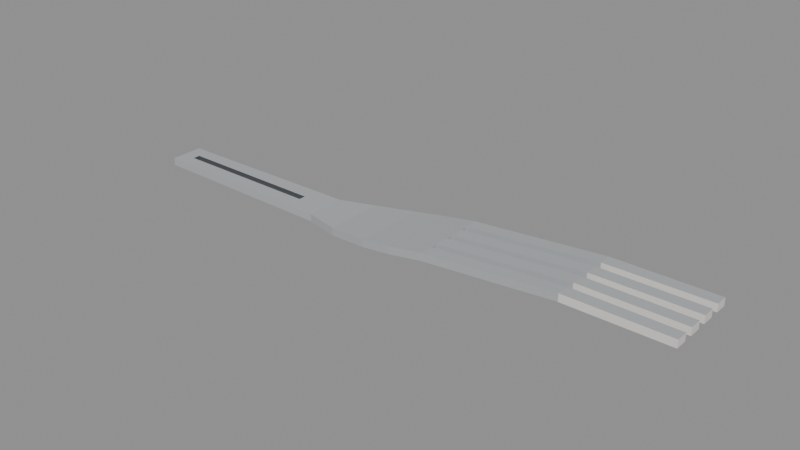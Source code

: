 # Source: fork.blend  (saved by Blender 4.0.36; exported with 4.5.12 LTS)
import bpy
from mathutils import Matrix  # noqa: F401  (used for matrix-valued properties, if any)

bpy.ops.wm.read_factory_settings(use_empty=True)
scene = bpy.context.scene
scene.name = 'Scene'

# ---- materials (node trees are filled in below, after node groups)
mat_prop_fork_metal = bpy.data.materials.new('Prop_fork_metal')
mat_prop_fork_metal.use_transparent_shadow = False
mat_prop_fork_metal.diffuse_color = (0.43, 0.45, 0.47, 1.0)
mat_prop_fork_ceramic = bpy.data.materials.new('Prop_fork_ceramic')
mat_prop_fork_ceramic.use_transparent_shadow = False
mat_prop_fork_ceramic.diffuse_color = (0.76, 0.745, 0.7, 1.0)
mat_prop_fork_metal_dark = bpy.data.materials.new('Prop_fork_metal_dark')
mat_prop_fork_metal_dark.use_transparent_shadow = False
mat_prop_fork_metal_dark.diffuse_color = (0.09, 0.095, 0.105, 1.0)

# ---- material node trees
mat_prop_fork_metal.use_nodes = True; mat_prop_fork_metal.node_tree.nodes.clear()
_N = mat_prop_fork_metal.node_tree.nodes; _L = mat_prop_fork_metal.node_tree.links
n0 = _N.new('ShaderNodeBsdfPrincipled'); n0.name = 'Principled BSDF'; n0.location = (10, 300)
n0.inputs[0].default_value = (0.43, 0.45, 0.47, 1.0)
n0.inputs[2].default_value = 0.32
n0.inputs[3].default_value = 1.45
n1 = _N.new('ShaderNodeOutputMaterial'); n1.name = 'Material Output'; n1.location = (300, 300)
_L.new(n0.outputs[0], n1.inputs[0])
n1.is_active_output = True
mat_prop_fork_ceramic.use_nodes = True; mat_prop_fork_ceramic.node_tree.nodes.clear()
_N = mat_prop_fork_ceramic.node_tree.nodes; _L = mat_prop_fork_ceramic.node_tree.links
n0 = _N.new('ShaderNodeBsdfPrincipled'); n0.name = 'Principled BSDF'; n0.location = (10, 300)
n0.inputs[0].default_value = (0.76, 0.745, 0.7, 1.0)
n0.inputs[2].default_value = 0.35
n0.inputs[3].default_value = 1.45
n1 = _N.new('ShaderNodeOutputMaterial'); n1.name = 'Material Output'; n1.location = (300, 300)
_L.new(n0.outputs[0], n1.inputs[0])
n1.is_active_output = True
mat_prop_fork_metal_dark.use_nodes = True; mat_prop_fork_metal_dark.node_tree.nodes.clear()
_N = mat_prop_fork_metal_dark.node_tree.nodes; _L = mat_prop_fork_metal_dark.node_tree.links
n0 = _N.new('ShaderNodeBsdfPrincipled'); n0.name = 'Principled BSDF'; n0.location = (10, 300)
n0.inputs[0].default_value = (0.09, 0.095, 0.105, 1.0)
n0.inputs[2].default_value = 0.55
n0.inputs[3].default_value = 1.45
n1 = _N.new('ShaderNodeOutputMaterial'); n1.name = 'Material Output'; n1.location = (300, 300)
_L.new(n0.outputs[0], n1.inputs[0])
n1.is_active_output = True

# ---- meshes
me_fork_mesh = bpy.data.meshes.new('fork_Mesh')
me_fork_mesh.from_pydata([(-0.095, -0.0055, -0.006), (-0.09, -0.0012, -0.0047), (-0.03, -0.0065, -0.006), (-0.04, -0.0012, -0.0047), (-0.04, 0.0012, -0.0047), (-0.018, -0.0098, -0.005485), (-0.09, 0.0012, -0.0047), (-0.004, -0.0118, -0.003877), (0.006, -0.0125, -0.002331), (0.018, -0.0125, -0.0003331), (0.062, -0.01242, 0.0035), (0.095, -0.0125, 0.0035), (0.095, -0.0085, 0.0035), (0.062, -0.008163, 0.0035), (0.018, -0.00805, -0.0003331), (0.018, -0.00565, -0.0003331), (0.062, -0.005484, 0.0035), (0.095, -0.0055, 0.0035), (0.095, -0.0015, 0.0035), (0.062, -0.001249, 0.0035), (0.018, -0.0012, -0.0003331), (0.018, 0.0012, -0.0003331), (0.062, 0.001291, 0.0035), (0.095, 0.0015, 0.0035), (0.095, 0.0055, 0.0035), (0.062, 0.005506, 0.0035), (0.018, 0.00565, -0.0003331), (0.018, 0.00805, -0.0003331), (0.062, 0.008227, 0.0035), (0.095, 0.0085, 0.0035), (0.095, 0.0125, 0.0035), (0.062, 0.01242, 0.0035), (0.018, 0.0125, -0.0003331), (0.006, 0.0125, -0.002331), (-0.004, 0.0118, -0.003877), (-0.018, 0.0098, -0.005485), (-0.03, 0.0065, -0.006), (-0.095, 0.0055, -0.006), (-0.095, -0.0055, -0.0035), (-0.03, -0.0065, -0.0035), (-0.018, -0.0098, -0.002985), (-0.004, -0.0118, -0.001377), (0.006, -0.0125, 0.0001688), (0.018, -0.0125, 0.002167), (0.062, -0.01242, 0.006), (0.095, -0.0125, 0.006), (0.095, -0.0085, 0.006), (0.062, -0.008163, 0.006), (0.018, -0.00805, 0.002167), (0.018, -0.00565, 0.002167), (0.062, -0.005484, 0.006), (0.095, -0.0055, 0.006), (0.095, -0.0015, 0.006), (0.062, -0.001249, 0.006), (0.018, -0.0012, 0.002167), (0.018, 0.0012, 0.002167), (0.062, 0.001291, 0.006), (0.095, 0.0015, 0.006), (0.095, 0.0055, 0.006), (0.062, 0.005506, 0.006), (0.018, 0.00565, 0.002167), (0.018, 0.00805, 0.002167), (0.062, 0.008227, 0.006), (0.095, 0.0085, 0.006), (0.095, 0.0125, 0.006), (0.062, 0.01242, 0.006), (0.018, 0.0125, 0.002167), (0.006, 0.0125, 0.0001688), (-0.004, 0.0118, -0.001377), (-0.018, 0.0098, -0.002985), (-0.03, 0.0065, -0.0035), (-0.095, 0.0055, -0.0035), (-0.09, -0.0012, -0.0035), (-0.09, 0.0012, -0.0035), (-0.04, -0.0012, -0.0035), (-0.04, 0.0012, -0.0035)], [], [(0, 39, 38), (2, 40, 39), (5, 41, 40), (7, 42, 41), (8, 43, 42), (9, 44, 43), (10, 45, 44), (11, 46, 45), (12, 47, 46), (13, 48, 47), (14, 49, 48), (15, 50, 49), (16, 51, 50), (17, 52, 51), (18, 53, 52), (19, 54, 53), (20, 55, 54), (21, 56, 55), (22, 57, 56), (23, 58, 57), (24, 59, 58), (25, 60, 59), (26, 61, 60), (27, 62, 61), (28, 63, 62), (29, 64, 63), (30, 65, 64), (31, 66, 65), (32, 67, 66), (33, 68, 67), (34, 69, 68), (35, 70, 69), (36, 71, 70), (37, 38, 71), (15, 8, 20), (54, 55, 67), (71, 72, 73), (3, 72, 74), (4, 74, 75), (73, 4, 75), (72, 6, 73), (6, 3, 4), (0, 2, 39), (2, 5, 40), (5, 7, 41), (7, 8, 42), (8, 9, 43), (9, 10, 44), (10, 11, 45), (11, 12, 46), (12, 13, 47), (13, 14, 48), (14, 15, 49), (15, 16, 50), (16, 17, 51), (17, 18, 52), (18, 19, 53), (19, 20, 54), (20, 21, 55), (21, 22, 56), (22, 23, 57), (23, 24, 58), (24, 25, 59), (25, 26, 60), (26, 27, 61), (27, 28, 62), (28, 29, 63), (29, 30, 64), (30, 31, 65), (31, 32, 66), (32, 33, 67), (33, 34, 68), (34, 35, 69), (35, 36, 70), (36, 37, 71), (37, 0, 38), (31, 30, 29), (29, 28, 31), (28, 27, 31), (33, 32, 27), (32, 31, 27), (35, 34, 5), (34, 33, 8), (35, 5, 2), (0, 37, 36), (36, 35, 2), (33, 27, 26), (0, 36, 2), (7, 5, 34), (7, 34, 8), (20, 33, 21), (33, 20, 8), (33, 26, 21), (10, 9, 14), (9, 8, 14), (12, 11, 10), (14, 13, 10), (13, 12, 10), (14, 8, 15), (25, 24, 23), (23, 22, 25), (22, 21, 25), (20, 19, 16), (19, 18, 16), (16, 18, 17), (26, 25, 21), (20, 16, 15), (74, 72, 38), (39, 40, 69), (40, 41, 68), (74, 38, 39), (71, 73, 75), (75, 74, 39), (40, 68, 69), (41, 42, 68), (42, 43, 48), (43, 44, 48), (44, 45, 46), (46, 47, 44), (47, 48, 44), (70, 71, 75), (42, 48, 49), (42, 49, 54), (68, 42, 67), (70, 75, 39), (69, 70, 39), (66, 67, 61), (61, 67, 60), (63, 64, 65), (65, 66, 61), (63, 65, 62), (61, 62, 65), (60, 67, 55), (50, 51, 52), (52, 53, 50), (53, 54, 50), (55, 56, 59), (56, 57, 59), (59, 57, 58), (49, 50, 54), (42, 54, 67), (55, 59, 60), (71, 38, 72), (3, 1, 72), (4, 3, 74), (73, 6, 4), (72, 1, 6), (6, 1, 3)])
me_fork_mesh.polygons.foreach_set('material_index', [0, 0, 0, 0, 0, 0, 1, 1, 1, 0, 0, 0, 1, 1, 1, 0, 0, 0, 1, 1, 1, 0, 0, 0, 1, 1, 1, 0, 0, 0, 0, 0, 0, 0, 0, 0, 0, 2, 2, 2, 2, 2, 0, 0, 0, 0, 0, 0, 1, 1, 1, 0, 0, 0, 1, 1, 1, 0, 0, 0, 1, 1, 1, 0, 0, 0, 1, 1, 1, 0, 0, 0, 0, 0, 0, 0, 0, 0, 0, 0, 0, 0, 0, 0, 0, 0, 0, 0, 0, 0, 0, 0, 0, 0, 0, 0, 0, 0, 0, 0, 0, 0, 0, 0, 0, 0, 0, 0, 0, 0, 0, 0, 0, 0, 0, 0, 0, 0, 0, 0, 0, 0, 0, 0, 0, 0, 0, 0, 0, 0, 0, 0, 0, 0, 0, 0, 0, 0, 0, 0, 0, 0, 0, 2, 2, 2, 2, 2])
me_fork_mesh.materials.append(mat_prop_fork_metal)
me_fork_mesh.materials.append(mat_prop_fork_ceramic)
me_fork_mesh.materials.append(mat_prop_fork_metal_dark)
me_fork_mesh.update()

# ---- objects
ob_fork = bpy.data.objects.new('fork', me_fork_mesh)

# ---- transforms, parenting, visibility, modifiers, constraints
ob_fork.location = (0.0, 0.0, 0.0)

# ---- collection membership
scene.collection.objects.link(ob_fork)

# ---- scene / render settings (as saved in the file)
scene.frame_start = 1; scene.frame_end = 250; scene.frame_set(1)
scene.render.engine = 'BLENDER_EEVEE_NEXT'
scene.cycles.sampling_pattern = 'TABULATED_SOBOL'
bpy.context.view_layer.update()

# ---- added for rendering (the .blend has no active camera and no usable light): camera, sun + grey world if the file has none
cam_auto = bpy.data.cameras.new('AutoCamera')
cam_auto.lens = 50.0
cam_auto.sensor_width = 36.0
cam_auto.clip_end = 1000.0
ob_auto_camera = bpy.data.objects.new('AutoCamera', cam_auto)
scene.collection.objects.link(ob_auto_camera)
ob_auto_camera.location = (0.185045, -0.222054, 0.148036)
ob_auto_camera.rotation_euler = (1.09748, -7.21219e-08, 0.694738)
scene.camera = ob_auto_camera
light_auto_sun = bpy.data.lights.new('AutoSun', 'SUN')
light_auto_sun.energy = 3.0
light_auto_sun.angle = 0.0523599
ob_auto_sun = bpy.data.objects.new('AutoSun', light_auto_sun)
scene.collection.objects.link(ob_auto_sun)
ob_auto_sun.rotation_euler = (0.872665, 0.174533, 0.523599)
if scene.world is None:
    world_auto = bpy.data.worlds.new('AutoWorld')
    world_auto.color = (0.3, 0.3, 0.3)
    scene.world = world_auto
bpy.context.view_layer.update()
